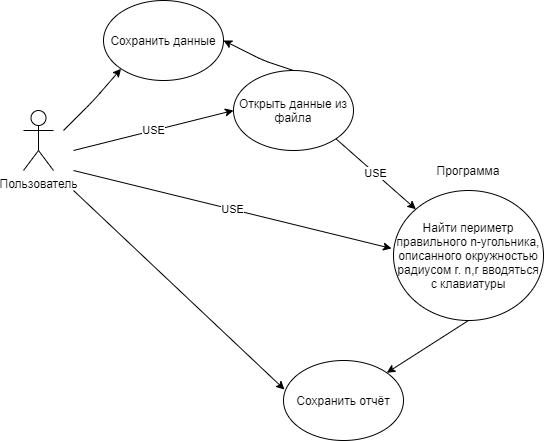

The diagram above was exported from draw.io. Its source (the exported page's mxGraphModel, read from the mxfile embedded in the PNG):
<mxGraphModel dx="1381" dy="764" grid="1" gridSize="10" guides="1" tooltips="1" connect="1" arrows="1" fold="1" page="1" pageScale="1" pageWidth="827" pageHeight="1169" math="0" shadow="0">
  <root>
    <mxCell id="0" />
    <mxCell id="1" parent="0" />
    <mxCell id="AGfsu2cTiGm7GTJP4r5e-1" value="Пользователь&lt;br&gt;" style="shape=umlActor;verticalLabelPosition=bottom;verticalAlign=top;html=1;outlineConnect=0;" parent="1" vertex="1">
      <mxGeometry x="70" y="560" width="30" height="60" as="geometry" />
    </mxCell>
    <mxCell id="AGfsu2cTiGm7GTJP4r5e-2" value="Сохранить данные" style="ellipse;whiteSpace=wrap;html=1;" parent="1" vertex="1">
      <mxGeometry x="150" y="450" width="120" height="80" as="geometry" />
    </mxCell>
    <mxCell id="AGfsu2cTiGm7GTJP4r5e-3" value="Сохранить отчёт" style="ellipse;whiteSpace=wrap;html=1;" parent="1" vertex="1">
      <mxGeometry x="330" y="810" width="120" height="80" as="geometry" />
    </mxCell>
    <mxCell id="AGfsu2cTiGm7GTJP4r5e-4" value="Открыть данные из файла" style="ellipse;whiteSpace=wrap;html=1;" parent="1" vertex="1">
      <mxGeometry x="280" y="520" width="120" height="80" as="geometry" />
    </mxCell>
    <mxCell id="AGfsu2cTiGm7GTJP4r5e-6" value="Найти периметр правильного n-угольника, описанного окружностью радиусом r. n,r вводяться с клавиатуры" style="ellipse;whiteSpace=wrap;html=1;" parent="1" vertex="1">
      <mxGeometry x="440" y="640" width="150" height="130" as="geometry" />
    </mxCell>
    <mxCell id="AGfsu2cTiGm7GTJP4r5e-7" value="" style="endArrow=classic;html=1;entryX=0;entryY=1;entryDx=0;entryDy=0;" parent="1" target="AGfsu2cTiGm7GTJP4r5e-2" edge="1">
      <mxGeometry width="50" height="50" relative="1" as="geometry">
        <mxPoint x="110" y="580" as="sourcePoint" />
        <mxPoint x="190" y="740" as="targetPoint" />
        <Array as="points">
          <mxPoint x="140" y="550" />
        </Array>
      </mxGeometry>
    </mxCell>
    <mxCell id="AGfsu2cTiGm7GTJP4r5e-9" value="USE" style="endArrow=classic;html=1;entryX=0;entryY=0.5;entryDx=0;entryDy=0;" parent="1" target="AGfsu2cTiGm7GTJP4r5e-4" edge="1">
      <mxGeometry width="50" height="50" relative="1" as="geometry">
        <mxPoint x="120" y="600" as="sourcePoint" />
        <mxPoint x="180" y="610" as="targetPoint" />
      </mxGeometry>
    </mxCell>
    <mxCell id="AGfsu2cTiGm7GTJP4r5e-10" value="USE" style="endArrow=classic;html=1;entryX=-0.013;entryY=0.446;entryDx=0;entryDy=0;entryPerimeter=0;" parent="1" target="AGfsu2cTiGm7GTJP4r5e-6" edge="1">
      <mxGeometry width="50" height="50" relative="1" as="geometry">
        <mxPoint x="120" y="620" as="sourcePoint" />
        <mxPoint x="311.57359312880726" y="661.7157287525383" as="targetPoint" />
        <Array as="points" />
      </mxGeometry>
    </mxCell>
    <mxCell id="AGfsu2cTiGm7GTJP4r5e-11" value="" style="endArrow=classic;html=1;entryX=1;entryY=0.5;entryDx=0;entryDy=0;exitX=0.5;exitY=0;exitDx=0;exitDy=0;" parent="1" source="AGfsu2cTiGm7GTJP4r5e-4" target="AGfsu2cTiGm7GTJP4r5e-2" edge="1">
      <mxGeometry width="50" height="50" relative="1" as="geometry">
        <mxPoint x="60" y="481" as="sourcePoint" />
        <mxPoint x="140" y="770" as="targetPoint" />
        <Array as="points">
          <mxPoint x="310" y="510" />
        </Array>
      </mxGeometry>
    </mxCell>
    <mxCell id="AGfsu2cTiGm7GTJP4r5e-14" value="" style="endArrow=classic;html=1;exitX=0.5;exitY=1;exitDx=0;exitDy=0;" parent="1" source="AGfsu2cTiGm7GTJP4r5e-6" target="AGfsu2cTiGm7GTJP4r5e-3" edge="1">
      <mxGeometry width="50" height="50" relative="1" as="geometry">
        <mxPoint x="430" y="680" as="sourcePoint" />
        <mxPoint x="470" y="550" as="targetPoint" />
      </mxGeometry>
    </mxCell>
    <mxCell id="AGfsu2cTiGm7GTJP4r5e-15" value="" style="endArrow=classic;html=1;entryX=0.008;entryY=0.363;entryDx=0;entryDy=0;entryPerimeter=0;" parent="1" target="AGfsu2cTiGm7GTJP4r5e-3" edge="1">
      <mxGeometry width="50" height="50" relative="1" as="geometry">
        <mxPoint x="120" y="640" as="sourcePoint" />
        <mxPoint x="150" y="660" as="targetPoint" />
      </mxGeometry>
    </mxCell>
    <mxCell id="AGfsu2cTiGm7GTJP4r5e-16" value="Программа" style="text;html=1;strokeColor=none;fillColor=none;align=center;verticalAlign=middle;whiteSpace=wrap;rounded=0;" parent="1" vertex="1">
      <mxGeometry x="495" y="610" width="40" height="20" as="geometry" />
    </mxCell>
    <mxCell id="AGfsu2cTiGm7GTJP4r5e-17" value="USE" style="endArrow=classic;html=1;exitX=1;exitY=1;exitDx=0;exitDy=0;" parent="1" source="AGfsu2cTiGm7GTJP4r5e-4" target="AGfsu2cTiGm7GTJP4r5e-6" edge="1">
      <mxGeometry width="50" height="50" relative="1" as="geometry">
        <mxPoint x="270" y="770" as="sourcePoint" />
        <mxPoint x="354" y="650" as="targetPoint" />
      </mxGeometry>
    </mxCell>
  </root>
</mxGraphModel>